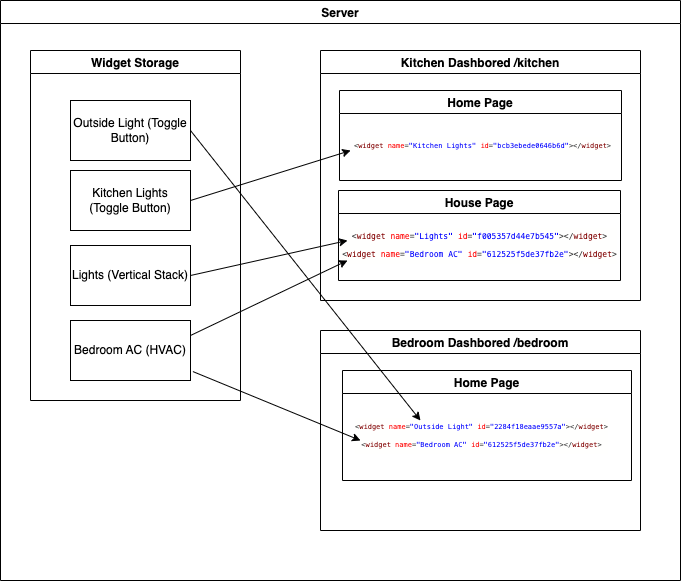

The diagram above was exported from draw.io. Its source (the exported page's mxGraphModel, read from the mxfile embedded in the PNG):
<mxGraphModel dx="1186" dy="739" grid="1" gridSize="10" guides="1" tooltips="1" connect="1" arrows="1" fold="1" page="1" pageScale="1" pageWidth="827" pageHeight="1169" math="0" shadow="0">
  <root>
    <mxCell id="0" />
    <mxCell id="1" parent="0" />
    <mxCell id="TJVoXJE9LpukAx_Y5Sbc-14" value="Server" style="swimlane;" vertex="1" parent="1">
      <mxGeometry x="60" y="280" width="680" height="580" as="geometry" />
    </mxCell>
    <mxCell id="TJVoXJE9LpukAx_Y5Sbc-16" value="Kitchen Dashbored /kitchen" style="swimlane;startSize=23;" vertex="1" parent="TJVoXJE9LpukAx_Y5Sbc-14">
      <mxGeometry x="320" y="50" width="320" height="250" as="geometry" />
    </mxCell>
    <mxCell id="TJVoXJE9LpukAx_Y5Sbc-23" value="Home Page" style="swimlane;" vertex="1" parent="TJVoXJE9LpukAx_Y5Sbc-16">
      <mxGeometry x="19" y="40" width="282" height="90" as="geometry" />
    </mxCell>
    <mxCell id="TJVoXJE9LpukAx_Y5Sbc-30" value="&lt;div style=&quot;background-color: rgb(255, 255, 254); font-family: Menlo, Monaco, &amp;quot;Courier New&amp;quot;, monospace; font-weight: normal; font-size: 7px; line-height: 18px; color: rgb(0, 0, 0);&quot;&gt;&lt;div&gt;&lt;span style=&quot;color: #383838;&quot;&gt;&amp;lt;&lt;/span&gt;&lt;span style=&quot;color: #800000;&quot;&gt;widget&lt;/span&gt;&lt;span style=&quot;color: #000000;&quot;&gt; &lt;/span&gt;&lt;span style=&quot;color: #ff0000;&quot;&gt;name&lt;/span&gt;&lt;span style=&quot;color: #383838;&quot;&gt;=&lt;/span&gt;&lt;span style=&quot;color: #0000ff;&quot;&gt;&quot;Kitchen Lights&quot;&lt;/span&gt;&lt;span style=&quot;color: #000000;&quot;&gt; &lt;/span&gt;&lt;span style=&quot;color: #ff0000;&quot;&gt;id&lt;/span&gt;&lt;span style=&quot;color: #383838;&quot;&gt;=&lt;/span&gt;&lt;span style=&quot;color: #0000ff;&quot;&gt;&quot;bcb3ebede0646b6d&quot;&lt;/span&gt;&lt;span style=&quot;color: #383838;&quot;&gt;&amp;gt;&amp;lt;/&lt;/span&gt;&lt;span style=&quot;color: #800000;&quot;&gt;widget&lt;/span&gt;&lt;span style=&quot;color: #383838;&quot;&gt;&amp;gt;&lt;/span&gt;&lt;/div&gt;&lt;/div&gt;" style="text;html=1;align=center;verticalAlign=middle;resizable=0;points=[];autosize=1;strokeColor=none;fillColor=none;" vertex="1" parent="TJVoXJE9LpukAx_Y5Sbc-23">
      <mxGeometry x="3" y="40" width="280" height="30" as="geometry" />
    </mxCell>
    <mxCell id="TJVoXJE9LpukAx_Y5Sbc-25" value="House Page" style="swimlane;" vertex="1" parent="TJVoXJE9LpukAx_Y5Sbc-16">
      <mxGeometry x="18" y="140" width="282" height="90" as="geometry" />
    </mxCell>
    <mxCell id="TJVoXJE9LpukAx_Y5Sbc-31" value="&lt;div style=&quot;background-color: rgb(255, 255, 254); font-family: Menlo, Monaco, &amp;quot;Courier New&amp;quot;, monospace; font-weight: normal; font-size: 8px; line-height: 18px; color: rgb(0, 0, 0);&quot;&gt;&lt;div style=&quot;line-height: 18px;&quot;&gt;&lt;div&gt;    &lt;span style=&quot;color: #383838;&quot;&gt;&amp;lt;&lt;/span&gt;&lt;span style=&quot;color: #800000;&quot;&gt;widget&lt;/span&gt; &lt;span style=&quot;color: #ff0000;&quot;&gt;name&lt;/span&gt;&lt;span style=&quot;color: #383838;&quot;&gt;=&lt;/span&gt;&lt;span style=&quot;color: #0000ff;&quot;&gt;&quot;Lights&quot;&lt;/span&gt; &lt;span style=&quot;color: #ff0000;&quot;&gt;id&lt;/span&gt;&lt;span style=&quot;color: #383838;&quot;&gt;=&lt;/span&gt;&lt;span style=&quot;color: #0000ff;&quot;&gt;&quot;f005357d44e7b545&quot;&lt;/span&gt;&lt;span style=&quot;color: #383838;&quot;&gt;&amp;gt;&amp;lt;/&lt;/span&gt;&lt;span style=&quot;color: #800000;&quot;&gt;widget&lt;/span&gt;&lt;span style=&quot;color: #383838;&quot;&gt;&amp;gt;&lt;/span&gt;&lt;/div&gt;&lt;div&gt;    &lt;span style=&quot;color: #383838;&quot;&gt;&amp;lt;&lt;/span&gt;&lt;span style=&quot;color: #800000;&quot;&gt;widget&lt;/span&gt; &lt;span style=&quot;color: #ff0000;&quot;&gt;name&lt;/span&gt;&lt;span style=&quot;color: #383838;&quot;&gt;=&lt;/span&gt;&lt;span style=&quot;color: #0000ff;&quot;&gt;&quot;Bedroom AC&quot;&lt;/span&gt; &lt;span style=&quot;color: #ff0000;&quot;&gt;id&lt;/span&gt;&lt;span style=&quot;color: #383838;&quot;&gt;=&lt;/span&gt;&lt;span style=&quot;color: #0000ff;&quot;&gt;&quot;612525f5de37fb2e&quot;&lt;/span&gt;&lt;span style=&quot;color: #383838;&quot;&gt;&amp;gt;&amp;lt;/&lt;/span&gt;&lt;span style=&quot;color: #800000;&quot;&gt;widget&lt;/span&gt;&lt;span style=&quot;color: #383838;&quot;&gt;&amp;gt;&lt;/span&gt;&lt;/div&gt;&lt;/div&gt;&lt;/div&gt;" style="text;html=1;align=center;verticalAlign=middle;resizable=0;points=[];autosize=1;strokeColor=none;fillColor=none;" vertex="1" parent="TJVoXJE9LpukAx_Y5Sbc-25">
      <mxGeometry x="-9" y="30" width="300" height="50" as="geometry" />
    </mxCell>
    <mxCell id="TJVoXJE9LpukAx_Y5Sbc-19" value="Widget Storage" style="swimlane;" vertex="1" parent="TJVoXJE9LpukAx_Y5Sbc-14">
      <mxGeometry x="30" y="50" width="210" height="350" as="geometry" />
    </mxCell>
    <mxCell id="TJVoXJE9LpukAx_Y5Sbc-20" value="Outside Light (Toggle Button)" style="rounded=0;whiteSpace=wrap;html=1;" vertex="1" parent="TJVoXJE9LpukAx_Y5Sbc-19">
      <mxGeometry x="40" y="50" width="120" height="60" as="geometry" />
    </mxCell>
    <mxCell id="TJVoXJE9LpukAx_Y5Sbc-21" value="Kitchen Lights (Toggle Button)" style="rounded=0;whiteSpace=wrap;html=1;" vertex="1" parent="TJVoXJE9LpukAx_Y5Sbc-19">
      <mxGeometry x="40" y="120" width="120" height="60" as="geometry" />
    </mxCell>
    <mxCell id="TJVoXJE9LpukAx_Y5Sbc-22" value="Lights (Vertical Stack)" style="rounded=0;whiteSpace=wrap;html=1;" vertex="1" parent="TJVoXJE9LpukAx_Y5Sbc-19">
      <mxGeometry x="40" y="195" width="120" height="60" as="geometry" />
    </mxCell>
    <mxCell id="TJVoXJE9LpukAx_Y5Sbc-24" value="Bedroom AC (HVAC)" style="rounded=0;whiteSpace=wrap;html=1;" vertex="1" parent="TJVoXJE9LpukAx_Y5Sbc-19">
      <mxGeometry x="40" y="270" width="120" height="60" as="geometry" />
    </mxCell>
    <mxCell id="TJVoXJE9LpukAx_Y5Sbc-27" value="Bedroom Dashbored /bedroom" style="swimlane;startSize=23;" vertex="1" parent="TJVoXJE9LpukAx_Y5Sbc-14">
      <mxGeometry x="320" y="330" width="320" height="200" as="geometry" />
    </mxCell>
    <mxCell id="TJVoXJE9LpukAx_Y5Sbc-28" value="Home Page" style="swimlane;" vertex="1" parent="TJVoXJE9LpukAx_Y5Sbc-27">
      <mxGeometry x="22" y="40" width="289" height="110" as="geometry" />
    </mxCell>
    <mxCell id="TJVoXJE9LpukAx_Y5Sbc-36" value="&lt;div style=&quot;background-color: rgb(255, 255, 254); font-family: Menlo, Monaco, &amp;quot;Courier New&amp;quot;, monospace; font-weight: normal; font-size: 8px; line-height: 18px; color: rgb(0, 0, 0);&quot;&gt;&lt;div style=&quot;line-height: 18px; font-size: 7px;&quot;&gt;&lt;div style=&quot;line-height: 18px;&quot;&gt;&lt;div&gt;    &lt;span style=&quot;color: #383838;&quot;&gt;&amp;lt;&lt;/span&gt;&lt;span style=&quot;color: #800000;&quot;&gt;widget&lt;/span&gt; &lt;span style=&quot;color: #ff0000;&quot;&gt;name&lt;/span&gt;&lt;span style=&quot;color: #383838;&quot;&gt;=&lt;/span&gt;&lt;span style=&quot;color: #0000ff;&quot;&gt;&quot;Outside Light&quot;&lt;/span&gt; &lt;span style=&quot;color: #ff0000;&quot;&gt;id&lt;/span&gt;&lt;span style=&quot;color: #383838;&quot;&gt;=&lt;/span&gt;&lt;span style=&quot;color: #0000ff;&quot;&gt;&quot;2284f18eaae9557a&quot;&lt;/span&gt;&lt;span style=&quot;color: #383838;&quot;&gt;&amp;gt;&amp;lt;/&lt;/span&gt;&lt;span style=&quot;color: #800000;&quot;&gt;widget&lt;/span&gt;&lt;span style=&quot;color: #383838;&quot;&gt;&amp;gt;&lt;/span&gt;&lt;/div&gt;&lt;div&gt;    &lt;span style=&quot;color: #383838;&quot;&gt;&amp;lt;&lt;/span&gt;&lt;span style=&quot;color: #800000;&quot;&gt;widget&lt;/span&gt; &lt;span style=&quot;color: #ff0000;&quot;&gt;name&lt;/span&gt;&lt;span style=&quot;color: #383838;&quot;&gt;=&lt;/span&gt;&lt;span style=&quot;color: #0000ff;&quot;&gt;&quot;Bedroom AC&quot;&lt;/span&gt; &lt;span style=&quot;color: #ff0000;&quot;&gt;id&lt;/span&gt;&lt;span style=&quot;color: #383838;&quot;&gt;=&lt;/span&gt;&lt;span style=&quot;color: #0000ff;&quot;&gt;&quot;612525f5de37fb2e&quot;&lt;/span&gt;&lt;span style=&quot;color: #383838;&quot;&gt;&amp;gt;&amp;lt;/&lt;/span&gt;&lt;span style=&quot;color: #800000;&quot;&gt;widget&lt;/span&gt;&lt;span style=&quot;color: #383838;&quot;&gt;&amp;gt;&lt;/span&gt;&lt;/div&gt;&lt;/div&gt;&lt;/div&gt;&lt;/div&gt;" style="text;html=1;align=center;verticalAlign=middle;resizable=0;points=[];autosize=1;strokeColor=none;fillColor=none;" vertex="1" parent="TJVoXJE9LpukAx_Y5Sbc-28">
      <mxGeometry x="-1" y="40" width="280" height="50" as="geometry" />
    </mxCell>
    <mxCell id="TJVoXJE9LpukAx_Y5Sbc-33" value="" style="endArrow=classic;html=1;rounded=0;fontSize=8;entryX=0.06;entryY=0.8;entryDx=0;entryDy=0;entryPerimeter=0;exitX=1;exitY=0.25;exitDx=0;exitDy=0;" edge="1" parent="TJVoXJE9LpukAx_Y5Sbc-14" source="TJVoXJE9LpukAx_Y5Sbc-24" target="TJVoXJE9LpukAx_Y5Sbc-31">
      <mxGeometry width="50" height="50" relative="1" as="geometry">
        <mxPoint x="250" y="340" as="sourcePoint" />
        <mxPoint x="300" y="290" as="targetPoint" />
      </mxGeometry>
    </mxCell>
    <mxCell id="TJVoXJE9LpukAx_Y5Sbc-34" value="" style="endArrow=classic;html=1;rounded=0;fontSize=8;entryX=0.06;entryY=0.4;entryDx=0;entryDy=0;entryPerimeter=0;exitX=1;exitY=0.5;exitDx=0;exitDy=0;" edge="1" parent="TJVoXJE9LpukAx_Y5Sbc-14" source="TJVoXJE9LpukAx_Y5Sbc-22" target="TJVoXJE9LpukAx_Y5Sbc-31">
      <mxGeometry width="50" height="50" relative="1" as="geometry">
        <mxPoint x="200" y="345" as="sourcePoint" />
        <mxPoint x="360" y="270" as="targetPoint" />
      </mxGeometry>
    </mxCell>
    <mxCell id="TJVoXJE9LpukAx_Y5Sbc-35" value="" style="endArrow=classic;html=1;rounded=0;fontSize=8;entryX=0.029;entryY=0.667;entryDx=0;entryDy=0;entryPerimeter=0;exitX=1;exitY=0.5;exitDx=0;exitDy=0;" edge="1" parent="TJVoXJE9LpukAx_Y5Sbc-14" source="TJVoXJE9LpukAx_Y5Sbc-21" target="TJVoXJE9LpukAx_Y5Sbc-30">
      <mxGeometry width="50" height="50" relative="1" as="geometry">
        <mxPoint x="200" y="285" as="sourcePoint" />
        <mxPoint x="360" y="250" as="targetPoint" />
      </mxGeometry>
    </mxCell>
    <mxCell id="TJVoXJE9LpukAx_Y5Sbc-37" value="" style="endArrow=classic;html=1;rounded=0;fontSize=8;exitX=1.02;exitY=0.851;exitDx=0;exitDy=0;exitPerimeter=0;entryX=0.068;entryY=0.6;entryDx=0;entryDy=0;entryPerimeter=0;" edge="1" parent="TJVoXJE9LpukAx_Y5Sbc-14" source="TJVoXJE9LpukAx_Y5Sbc-24" target="TJVoXJE9LpukAx_Y5Sbc-36">
      <mxGeometry width="50" height="50" relative="1" as="geometry">
        <mxPoint x="200" y="345" as="sourcePoint" />
        <mxPoint x="360" y="450" as="targetPoint" />
      </mxGeometry>
    </mxCell>
    <mxCell id="TJVoXJE9LpukAx_Y5Sbc-38" value="" style="endArrow=classic;html=1;rounded=0;fontSize=8;exitX=1;exitY=0.5;exitDx=0;exitDy=0;entryX=0.282;entryY=0.2;entryDx=0;entryDy=0;entryPerimeter=0;" edge="1" parent="TJVoXJE9LpukAx_Y5Sbc-14" source="TJVoXJE9LpukAx_Y5Sbc-20" target="TJVoXJE9LpukAx_Y5Sbc-36">
      <mxGeometry width="50" height="50" relative="1" as="geometry">
        <mxPoint x="202.4000000000001" y="381.05999999999995" as="sourcePoint" />
        <mxPoint x="370.03999999999996" y="450" as="targetPoint" />
      </mxGeometry>
    </mxCell>
  </root>
</mxGraphModel>